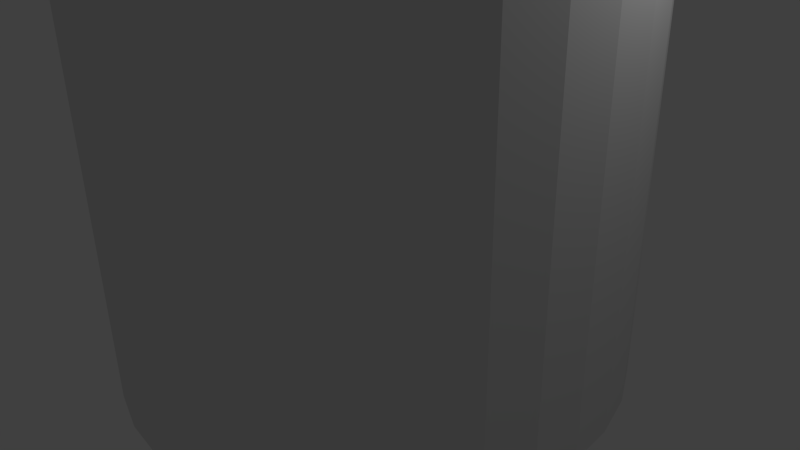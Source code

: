 # Source: StartPlace.blend  (saved by Blender 2.75.0; exported with 4.5.12 LTS)
import bpy
from mathutils import Matrix  # noqa: F401  (used for matrix-valued properties, if any)

bpy.ops.wm.read_factory_settings(use_empty=True)
scene = bpy.context.scene
scene.name = 'Scene'

# ---- collections
col_collection_1 = bpy.data.collections.new('Collection 1'); scene.collection.children.link(col_collection_1)

# ---- world
world_world = bpy.data.worlds.new('World'); scene.world = world_world
world_world.color = (0.05088, 0.05088, 0.05088)
world_world.use_sun_shadow = False
world_world.sun_shadow_jitter_overblur = 0.0
world_world.cycles.sampling_method = 'MANUAL'
world_world.cycles.sample_map_resolution = 256

# ---- cameras
cam_camera = bpy.data.cameras.new('Camera')
cam_camera.clip_end = 100.0
cam_camera.lens = 35.0
cam_camera.sensor_width = 32.0
cam_camera.sensor_height = 18.0
cam_camera.ortho_scale = 7.314
cam_camera.dof.focus_distance = 0.0
cam_camera.dof.aperture_fstop = 128.0

# ---- lights
light_lamp = bpy.data.lights.new('Lamp', 'POINT')
light_lamp.transmission_factor = 0.0
light_lamp.cutoff_distance = 30.0
light_lamp.energy = 100.0
light_lamp.shadow_buffer_clip_start = 1.001
light_lamp.shadow_soft_size = 0.1
light_lamp.shadow_maximum_resolution = 0.006
light_lamp.use_absolute_resolution = True
light_lamp.cycles.use_multiple_importance_sampling = False

# ---- meshes
me_cube_002 = bpy.data.meshes.new('Cube.002')
me_cube_002.from_pydata([(-0.131, 0.3279, -1.0), (-0.06574, 0.3344, -1.0), (-0.0005107, 0.3279, -1.0), (0.06221, 0.3089, -1.0), (0.12, 0.278, -1.0), (0.1707, 0.2364, -1.0), (0.2123, 0.1858, -1.0), (0.2432, 0.128, -1.0), (0.2622, 0.06523, -1.0), (0.2686, 0.0, -1.0), (0.2622, -0.06523, -1.0), (0.2432, -0.128, -1.0), (0.2123, -0.1858, -1.0), (0.1707, -0.2364, -1.0), (0.12, -0.278, -1.0), (0.06221, -0.3089, -1.0), (-0.0005107, -0.3279, -1.0), (-0.06574, -0.3344, -1.0), (-0.131, -0.3279, -1.0), (-0.1937, -0.3089, -1.0), (-0.2515, -0.278, -1.0), (-0.3022, -0.2364, -1.0), (-0.3438, -0.1858, -1.0), (-0.3747, -0.128, -1.0), (-0.3937, -0.06523, -1.0), (-0.4001, -3.267e-08, -1.0), (-0.3937, 0.06523, -1.0), (-0.3747, 0.128, -1.0), (-0.3438, 0.1858, -1.0), (-0.3022, 0.2364, -1.0), (-0.2515, 0.278, -1.0), (-0.1937, 0.3089, -1.0), (0.116, 0.0, -1.046), (0.1126, -0.03547, -1.046), (0.1126, 0.03547, -1.046), (-0.06574, 1.162e-07, -1.064), (0.1022, -0.06957, -1.046), (0.1022, 0.06957, -1.046), (0.08541, -0.101, -1.046), (0.08541, 0.101, -1.046), (0.0628, -0.1285, -1.046), (0.0628, 0.1285, -1.046), (0.03526, -0.1512, -1.046), (0.03525, 0.1512, -1.046), (0.003826, -0.168, -1.046), (0.003826, 0.168, -1.046), (-0.03028, -0.1783, -1.046), (-0.03028, 0.1783, -1.046), (-0.06574, -0.1818, -1.046), (-0.06574, 0.1818, -1.046), (-0.1012, -0.1783, -1.046), (-0.1012, 0.1783, -1.046), (-0.1353, -0.168, -1.046), (-0.1353, 0.168, -1.046), (-0.1667, -0.1512, -1.046), (-0.1667, 0.1512, -1.046), (-0.1943, -0.1285, -1.046), (-0.1943, 0.1285, -1.046), (-0.2169, -0.101, -1.046), (-0.2169, 0.101, -1.046), (-0.2337, -0.06957, -1.046), (-0.2337, 0.06957, -1.046), (-0.244, -0.03547, -1.046), (-0.244, 0.03547, -1.046), (-0.2475, 6.72e-09, -1.046)], [], [(0, 1, 2, 3, 4, 5, 6, 7, 8, 9, 10, 11, 12, 13, 14, 15, 16, 17, 18, 19, 20, 21, 22, 23, 24, 25, 26, 27, 28, 29, 30, 31), (9, 32, 33, 10), (8, 34, 32, 9), (32, 35, 33), (10, 33, 36, 11), (7, 37, 34, 8), (34, 35, 32), (33, 35, 36), (11, 36, 38, 12), (6, 39, 37, 7), (37, 35, 34), (36, 35, 38), (12, 38, 40, 13), (5, 41, 39, 6), (39, 35, 37), (38, 35, 40), (13, 40, 42, 14), (4, 43, 41, 5), (41, 35, 39), (40, 35, 42), (14, 42, 44, 15), (3, 45, 43, 4), (43, 35, 41), (42, 35, 44), (15, 44, 46, 16), (2, 47, 45, 3), (45, 35, 43), (44, 35, 46), (16, 46, 48, 17), (1, 49, 47, 2), (47, 35, 45), (46, 35, 48), (17, 48, 50, 18), (0, 51, 49, 1), (49, 35, 47), (48, 35, 50), (18, 50, 52, 19), (31, 53, 51, 0), (51, 35, 49), (50, 35, 52), (19, 52, 54, 20), (30, 55, 53, 31), (53, 35, 51), (52, 35, 54), (20, 54, 56, 21), (29, 57, 55, 30), (55, 35, 53), (54, 35, 56), (21, 56, 58, 22), (28, 59, 57, 29), (57, 35, 55), (56, 35, 58), (22, 58, 60, 23), (27, 61, 59, 28), (59, 35, 57), (58, 35, 60), (23, 60, 62, 24), (26, 63, 61, 27), (61, 35, 59), (60, 35, 62), (24, 62, 64, 25), (25, 64, 63, 26), (63, 35, 61), (62, 35, 64), (64, 35, 63)])
me_cube_002.use_remesh_preserve_volume = False
me_cube_002.use_remesh_preserve_attributes = False
me_cube_002.use_mirror_vertex_groups = False
me_cube_002.update()
me_cube_001 = bpy.data.meshes.new('Cube.001')
me_cube_001.from_pydata([(-0.131, 0.3279, -1.0), (-0.06574, 0.3344, -1.0), (-0.0005107, 0.3279, -1.0), (0.06221, 0.3089, -1.0), (0.12, 0.278, -1.0), (0.1707, 0.2364, -1.0), (0.2123, 0.1858, -1.0), (0.2432, 0.128, -1.0), (0.2622, 0.06523, -1.0), (0.2686, 0.0, -1.0), (0.2622, -0.06523, -1.0), (0.2432, -0.128, -1.0), (0.2123, -0.1858, -1.0), (0.1707, -0.2364, -1.0), (0.12, -0.278, -1.0), (0.06221, -0.3089, -1.0), (-0.0005107, -0.3279, -1.0), (-0.06574, -0.3344, -1.0), (-0.131, -0.3279, -1.0), (-0.1937, -0.3089, -1.0), (-0.2515, -0.278, -1.0), (-0.3022, -0.2364, -1.0), (-0.3438, -0.1858, -1.0), (-0.3747, -0.128, -1.0), (-0.3937, -0.06523, -1.0), (-0.4001, -3.267e-08, -1.0), (-0.3937, 0.06523, -1.0), (-0.3747, 0.128, -1.0), (-0.3438, 0.1858, -1.0), (-0.3022, 0.2364, -1.0), (-0.2515, 0.278, -1.0), (-0.1937, 0.3089, -1.0), (0.116, 0.0, -1.046), (0.1126, -0.03547, -1.046), (0.1126, 0.03547, -1.046), (-0.06574, 1.162e-07, -1.064), (0.1022, -0.06957, -1.046), (0.1022, 0.06957, -1.046), (0.08541, -0.101, -1.046), (0.08541, 0.101, -1.046), (0.0628, -0.1285, -1.046), (0.0628, 0.1285, -1.046), (0.03526, -0.1512, -1.046), (0.03525, 0.1512, -1.046), (0.003826, -0.168, -1.046), (0.003826, 0.168, -1.046), (-0.03028, -0.1783, -1.046), (-0.03028, 0.1783, -1.046), (-0.06574, -0.1818, -1.046), (-0.06574, 0.1818, -1.046), (-0.1012, -0.1783, -1.046), (-0.1012, 0.1783, -1.046), (-0.1353, -0.168, -1.046), (-0.1353, 0.168, -1.046), (-0.1667, -0.1512, -1.046), (-0.1667, 0.1512, -1.046), (-0.1943, -0.1285, -1.046), (-0.1943, 0.1285, -1.046), (-0.2169, -0.101, -1.046), (-0.2169, 0.101, -1.046), (-0.2337, -0.06957, -1.046), (-0.2337, 0.06957, -1.046), (-0.244, -0.03547, -1.046), (-0.244, 0.03547, -1.046), (-0.2475, 6.72e-09, -1.046)], [], [(0, 1, 2, 3, 4, 5, 6, 7, 8, 9, 10, 11, 12, 13, 14, 15, 16, 17, 18, 19, 20, 21, 22, 23, 24, 25, 26, 27, 28, 29, 30, 31), (9, 32, 33, 10), (8, 34, 32, 9), (32, 35, 33), (10, 33, 36, 11), (7, 37, 34, 8), (34, 35, 32), (33, 35, 36), (11, 36, 38, 12), (6, 39, 37, 7), (37, 35, 34), (36, 35, 38), (12, 38, 40, 13), (5, 41, 39, 6), (39, 35, 37), (38, 35, 40), (13, 40, 42, 14), (4, 43, 41, 5), (41, 35, 39), (40, 35, 42), (14, 42, 44, 15), (3, 45, 43, 4), (43, 35, 41), (42, 35, 44), (15, 44, 46, 16), (2, 47, 45, 3), (45, 35, 43), (44, 35, 46), (16, 46, 48, 17), (1, 49, 47, 2), (47, 35, 45), (46, 35, 48), (17, 48, 50, 18), (0, 51, 49, 1), (49, 35, 47), (48, 35, 50), (18, 50, 52, 19), (31, 53, 51, 0), (51, 35, 49), (50, 35, 52), (19, 52, 54, 20), (30, 55, 53, 31), (53, 35, 51), (52, 35, 54), (20, 54, 56, 21), (29, 57, 55, 30), (55, 35, 53), (54, 35, 56), (21, 56, 58, 22), (28, 59, 57, 29), (57, 35, 55), (56, 35, 58), (22, 58, 60, 23), (27, 61, 59, 28), (59, 35, 57), (58, 35, 60), (23, 60, 62, 24), (26, 63, 61, 27), (61, 35, 59), (60, 35, 62), (24, 62, 64, 25), (25, 64, 63, 26), (63, 35, 61), (62, 35, 64), (64, 35, 63)])
me_cube_001.use_remesh_preserve_volume = False
me_cube_001.use_remesh_preserve_attributes = False
me_cube_001.use_mirror_vertex_groups = False
me_cube_001.update()
me_cylinder = bpy.data.meshes.new('Cylinder')
me_cylinder.from_pydata([(0.0, 1.0, -1.0), (0.0, 1.0, -0.6734), (0.1901, 0.9813, -0.6734), (0.1951, 0.9808, -0.6265), (0.1951, 0.9808, -1.0), (0.1793, 0.9013, -1.0), (0.0, 0.919, -1.0), (-0.1951, 0.9808, -1.0), (-0.1951, 0.9808, -0.6734), (0.196, 0.9805, -0.6184), (0.2018, 0.9788, -0.4515), (0.196, 0.9805, -0.2846), (0.1951, 0.9808, -0.2764), (0.1951, 0.9808, 1.0), (0.3827, 0.9239, 1.0), (0.3827, 0.9239, -1.0), (-0.1793, 0.9013, -1.0), (0.3517, 0.849, -1.0), (0.1793, 0.9013, -0.6734), (0.0, 0.919, -0.6734), (-0.3827, 0.9239, -1.0), (-0.3827, 0.9239, -0.6734), (0.0, 1.0, 0.3518), (0.0, 1.0, 1.0), (0.1787, 0.9824, -0.1241), (0.1508, 0.9852, 0.02386), (0.1131, 0.9889, 0.1535), (0.06725, 0.9934, 0.2599), (0.01492, 0.9985, 0.339), (0.1793, 0.9013, 1.0), (0.3517, 0.849, 1.0), (0.5556, 0.8315, 1.0), (0.5556, 0.8315, -1.0), (-0.3517, 0.849, -1.0), (-0.1793, 0.9013, -0.6734), (0.5106, 0.7641, -1.0), (0.1793, 0.9013, -0.1292), (0.196, 0.8963, -0.2846), (0.2018, 0.8945, -0.4515), (0.196, 0.8963, -0.6184), (0.1901, 0.8981, -0.6734), (-0.5556, 0.8315, -1.0), (-0.5556, 0.8315, 1.0), (-0.3827, 0.9239, 1.0), (-0.3827, 0.9239, -0.1437), (-0.3978, 0.9158, -0.2846), (-0.4036, 0.9127, -0.4515), (-0.3978, 0.9158, -0.6184), (-0.3919, 0.919, -0.6734), (-0.1951, 0.9808, 0.3575), (-0.1951, 0.9808, 1.0), (-0.04187, 0.9959, 0.3876), (-0.1009, 0.9901, 0.4041), (-0.16, 0.9842, 0.3876), (0.0, 0.919, 1.0), (0.5106, 0.7641, 1.0), (0.7071, 0.7071, 1.0), (0.7071, 0.7071, -1.0), (-0.5106, 0.7641, -1.0), (-0.3517, 0.849, -0.6734), (0.6498, 0.6498, -1.0), (0.0, 0.919, 0.3518), (0.01492, 0.9175, 0.339), (0.06725, 0.9124, 0.2599), (0.1131, 0.9079, 0.1535), (0.1508, 0.9042, 0.02386), (0.1787, 0.9014, -0.1241), (-0.7071, 0.7071, -1.0), (-0.7071, 0.7071, 1.0), (-0.5106, 0.7641, 1.0), (-0.3517, 0.849, 1.0), (-0.2168, 0.9742, 0.339), (-0.2691, 0.9583, 0.2599), (-0.315, 0.9444, 0.1535), (-0.3526, 0.933, 0.02386), (-0.3806, 0.9245, -0.1241), (-0.1793, 0.9013, 1.0), (0.6498, 0.6498, 1.0), (0.8315, 0.5556, 1.0), (0.8315, 0.5556, -1.0), (-0.6498, 0.6498, -1.0), (-0.3919, 0.8276, -0.6734), (-0.3978, 0.8244, -0.6184), (-0.4036, 0.8213, -0.4515), (-0.3978, 0.8244, -0.2846), (-0.3806, 0.8336, -0.1241), (-0.3526, 0.8486, 0.02386), (-0.3517, 0.849, 0.027), (0.7641, 0.5106, -1.0), (-0.1793, 0.9013, 0.3711), (-0.16, 0.9032, 0.3876), (-0.1009, 0.9091, 0.4041), (-0.04187, 0.9149, 0.3876), (-0.8315, 0.5556, -1.0), (-0.8315, 0.5556, 1.0), (-0.6498, 0.6498, 1.0), (0.7641, 0.5106, 1.0), (0.9239, 0.3827, 1.0), (0.9239, 0.3827, -1.0), (-0.7641, 0.5106, -1.0), (-0.315, 0.8602, 0.1535), (-0.2691, 0.8741, 0.2599), (-0.2168, 0.89, 0.339), (0.849, 0.3517, -1.0), (-0.9239, 0.3827, -1.0), (-0.9239, 0.3827, 1.0), (-0.7641, 0.5106, 1.0), (0.849, 0.3517, 1.0), (0.9808, 0.1951, 1.0), (0.9808, 0.1951, -1.0), (-0.849, 0.3517, -1.0), (0.9013, 0.1793, -1.0), (-0.9808, 0.1951, -1.0), (-0.9808, 0.1951, 1.0), (-0.849, 0.3517, 1.0), (0.9013, 0.1793, 1.0), (1.0, 7.55e-08, 1.0), (1.0, 7.55e-08, -1.0), (-0.9013, 0.1793, -1.0), (0.919, 7.55e-08, -1.0), (-1.0, 9.656e-07, -1.0), (-1.0, 9.656e-07, 1.0), (-0.9013, 0.1793, 1.0), (0.919, 7.55e-08, 1.0), (0.9808, -0.1951, 1.0), (0.9808, -0.1951, -1.0), (-0.919, 9.656e-07, -1.0), (0.9013, -0.1793, -1.0), (-0.9808, -0.1951, -1.0), (-0.9808, -0.1951, 1.0), (-0.919, 9.656e-07, 1.0), (0.9013, -0.1793, 1.0), (0.9239, -0.3827, 1.0), (0.9239, -0.3827, -1.0), (-0.9013, -0.1793, -1.0), (0.849, -0.3517, -1.0), (-0.9239, -0.3827, -1.0), (-0.9239, -0.3827, 1.0), (-0.9013, -0.1793, 1.0), (0.849, -0.3517, 1.0), (0.8315, -0.5556, 1.0), (0.8315, -0.5556, -1.0), (-0.849, -0.3517, -1.0), (0.7641, -0.5106, -1.0), (-0.8315, -0.5556, -1.0), (-0.8315, -0.5556, 1.0), (-0.849, -0.3517, 1.0), (0.7641, -0.5106, 1.0), (0.7071, -0.7071, 1.0), (0.7071, -0.7071, -1.0), (-0.7641, -0.5106, -1.0), (0.6498, -0.6498, -1.0), (-0.7071, -0.7071, -1.0), (-0.7071, -0.7071, 1.0), (-0.7641, -0.5106, 1.0), (0.6498, -0.6498, 1.0), (0.5556, -0.8315, 1.0), (0.5556, -0.8315, -1.0), (-0.6498, -0.6498, -1.0), (0.5106, -0.7641, -1.0), (-0.5556, -0.8315, -1.0), (-0.5556, -0.8315, 1.0), (-0.6498, -0.6498, 1.0), (0.5106, -0.7641, 1.0), (0.3827, -0.9239, 1.0), (0.3827, -0.9239, -1.0), (-0.5106, -0.7641, -1.0), (0.3517, -0.849, -1.0), (-0.3827, -0.9239, -1.0), (-0.3827, -0.9239, 1.0), (-0.5106, -0.7641, 1.0), (0.3517, -0.849, 1.0), (0.1951, -0.9808, 1.0), (0.1951, -0.9808, -1.0), (-0.3517, -0.849, -1.0), (0.1793, -0.9013, -1.0), (-0.1951, -0.9808, -1.0), (-0.1951, -0.9808, 1.0), (-0.3517, -0.849, 1.0), (0.1793, -0.9013, 1.0), (-3.258e-07, -1.0, 1.0), (-3.258e-07, -1.0, -1.0), (-0.1793, -0.9013, -1.0), (-3.258e-07, -0.919, -1.0), (-0.1793, -0.9013, 1.0), (-3.258e-07, -0.919, 1.0)], [], [(0, 1, 2, 3, 4), (0, 4, 5, 6), (7, 8, 1, 0), (4, 3, 9, 10, 11, 12, 13, 14, 15), (7, 0, 6, 16), (4, 15, 17, 5), (5, 18, 19, 6), (20, 21, 8, 7), (22, 23, 13, 12, 24, 25, 26, 27, 28), (14, 13, 29, 30), (15, 14, 31, 32), (20, 7, 16, 33), (6, 19, 34, 16), (15, 32, 35, 17), (17, 30, 29, 36, 37, 38, 39, 40, 18, 5), (41, 42, 43, 44, 45, 46, 47, 48, 21, 20), (49, 50, 23, 22, 51, 52, 53), (13, 23, 54, 29), (31, 14, 30, 55), (32, 31, 56, 57), (41, 20, 33, 58), (16, 34, 59, 33), (32, 57, 60, 35), (35, 55, 30, 17), (36, 29, 54, 61, 62, 63, 64, 65, 66), (67, 68, 42, 41), (43, 42, 69, 70), (44, 43, 50, 49, 71, 72, 73, 74, 75), (23, 50, 76, 54), (56, 31, 55, 77), (57, 56, 78, 79), (67, 41, 58, 80), (33, 59, 81, 82, 83, 84, 85, 86, 87, 70, 69, 58), (57, 79, 88, 60), (60, 77, 55, 35), (61, 54, 76, 89, 90, 91, 92), (93, 94, 68, 67), (42, 68, 95, 69), (50, 43, 70, 76), (78, 56, 77, 96), (79, 78, 97, 98), (93, 67, 80, 99), (58, 69, 95, 80), (89, 76, 70, 87, 100, 101, 102), (79, 98, 103, 88), (88, 96, 77, 60), (104, 105, 94, 93), (68, 94, 106, 95), (97, 78, 96, 107), (98, 97, 108, 109), (104, 93, 99, 110), (80, 95, 106, 99), (98, 109, 111, 103), (103, 107, 96, 88), (112, 113, 105, 104), (94, 105, 114, 106), (108, 97, 107, 115), (109, 108, 116, 117), (112, 104, 110, 118), (99, 106, 114, 110), (109, 117, 119, 111), (111, 115, 107, 103), (120, 121, 113, 112), (105, 113, 122, 114), (116, 108, 115, 123), (117, 116, 124, 125), (120, 112, 118, 126), (110, 114, 122, 118), (117, 125, 127, 119), (119, 123, 115, 111), (128, 129, 121, 120), (113, 121, 130, 122), (124, 116, 123, 131), (125, 124, 132, 133), (128, 120, 126, 134), (118, 122, 130, 126), (125, 133, 135, 127), (127, 131, 123, 119), (136, 137, 129, 128), (121, 129, 138, 130), (132, 124, 131, 139), (133, 132, 140, 141), (136, 128, 134, 142), (126, 130, 138, 134), (133, 141, 143, 135), (135, 139, 131, 127), (144, 145, 137, 136), (129, 137, 146, 138), (140, 132, 139, 147), (141, 140, 148, 149), (144, 136, 142, 150), (134, 138, 146, 142), (141, 149, 151, 143), (143, 147, 139, 135), (152, 153, 145, 144), (137, 145, 154, 146), (148, 140, 147, 155), (149, 148, 156, 157), (152, 144, 150, 158), (142, 146, 154, 150), (149, 157, 159, 151), (151, 155, 147, 143), (160, 161, 153, 152), (145, 153, 162, 154), (156, 148, 155, 163), (157, 156, 164, 165), (160, 152, 158, 166), (150, 154, 162, 158), (157, 165, 167, 159), (159, 163, 155, 151), (168, 169, 161, 160), (153, 161, 170, 162), (164, 156, 163, 171), (165, 164, 172, 173), (168, 160, 166, 174), (158, 162, 170, 166), (165, 173, 175, 167), (167, 171, 163, 159), (176, 177, 169, 168), (161, 169, 178, 170), (172, 164, 171, 179), (173, 172, 180, 181), (176, 168, 174, 182), (166, 170, 178, 174), (173, 181, 183, 175), (175, 179, 171, 167), (181, 180, 177, 176), (169, 177, 184, 178), (180, 172, 179, 185), (181, 176, 182, 183), (174, 178, 184, 182), (183, 185, 179, 175), (177, 180, 185, 184), (182, 184, 185, 183), (52, 51, 92, 91), (53, 52, 91, 90), (51, 22, 28, 62, 61, 92), (71, 49, 53, 90, 89, 102), (28, 27, 63, 62), (72, 71, 102, 101), (27, 26, 64, 63), (73, 72, 101, 100), (26, 25, 65, 64), (74, 73, 100, 87, 86), (25, 24, 66, 65), (75, 74, 86, 85), (24, 12, 11, 37, 36, 66), (45, 44, 75, 85, 84), (11, 10, 38, 37), (46, 45, 84, 83), (10, 9, 39, 38), (47, 46, 83, 82), (9, 3, 2, 40, 39), (82, 81, 48, 47), (81, 59, 34, 19, 18, 40, 2, 1, 8, 21, 48)])
me_cylinder.use_remesh_preserve_volume = False
me_cylinder.use_remesh_preserve_attributes = False
me_cylinder.use_mirror_vertex_groups = False
me_cylinder.update()

# ---- objects
ob_cube_001 = bpy.data.objects.new('Cube.001', me_cube_002)
ob_cube = bpy.data.objects.new('Cube', me_cube_001)
ob_cylinder = bpy.data.objects.new('Cylinder', me_cylinder)
ob_lamp = bpy.data.objects.new('Lamp', light_lamp)
ob_camera = bpy.data.objects.new('Camera', cam_camera)

# ---- transforms, parenting, visibility, modifiers, constraints
ob_cube_001.location = (-0.6195, 0.0, 14.39)
ob_cube_001.rotation_euler = (9.425, -0.0, 6.283)
ob_cube_001.scale = (-9.424, -9.424, -9.424)
ob_cube_001.lineart.crease_threshold = 0.0
ob_cube.location = (-0.6195, 0.0, -9.693)
ob_cube.scale = (-9.424, -9.424, -9.424)
ob_cube.lineart.crease_threshold = 0.0
ob_cylinder.location = (0.0, 0.0, 1.979)
ob_cylinder.scale = (3.304, 3.304, 3.304)
ob_cylinder.lineart.crease_threshold = 0.0
ob_lamp.location = (4.076, 1.005, 5.904)
ob_lamp.rotation_euler = (0.6503, 0.05522, 1.866)
ob_lamp.lock_rotations_4d = False
ob_lamp.empty_display_type = 'ARROWS'
ob_lamp.color = (0.0, 0.0, 0.0, 0.0)
ob_lamp.lineart.crease_threshold = 0.0
ob_camera.location = (7.481, -6.508, 5.344)
ob_camera.rotation_euler = (1.109, 0.01082, 0.8149)
ob_camera.lock_rotations_4d = False
ob_camera.empty_display_type = 'ARROWS'
ob_camera.color = (0.0, 0.0, 0.0, 0.0)
ob_camera.display_type = 'WIRE'
ob_camera.lineart.crease_threshold = 0.0

# ---- collection membership
col_collection_1.objects.link(ob_cube_001)
col_collection_1.objects.link(ob_cube)
col_collection_1.objects.link(ob_cylinder)
col_collection_1.objects.link(ob_lamp)
col_collection_1.objects.link(ob_camera)

# ---- scene / render settings (as saved in the file)
scene.camera = ob_camera
scene.frame_start = 1; scene.frame_end = 250; scene.frame_set(1)
scene.render.engine = 'BLENDER_EEVEE_NEXT'
scene.render.resolution_percentage = 50
scene.render.dither_intensity = 0.0
scene.cycles.use_denoising = False
scene.cycles.samples = 10
scene.cycles.sampling_pattern = 'TABULATED_SOBOL'
scene.cycles.light_sampling_threshold = 0.0
scene.cycles.use_adaptive_sampling = False
scene.cycles.use_light_tree = False
scene.cycles.blur_glossy = 0.0
scene.cycles.pixel_filter_type = 'GAUSSIAN'
scene.cycles.sample_clamp_indirect = 0.0
scene.view_settings.view_transform = 'Standard'
bpy.context.view_layer.update()
